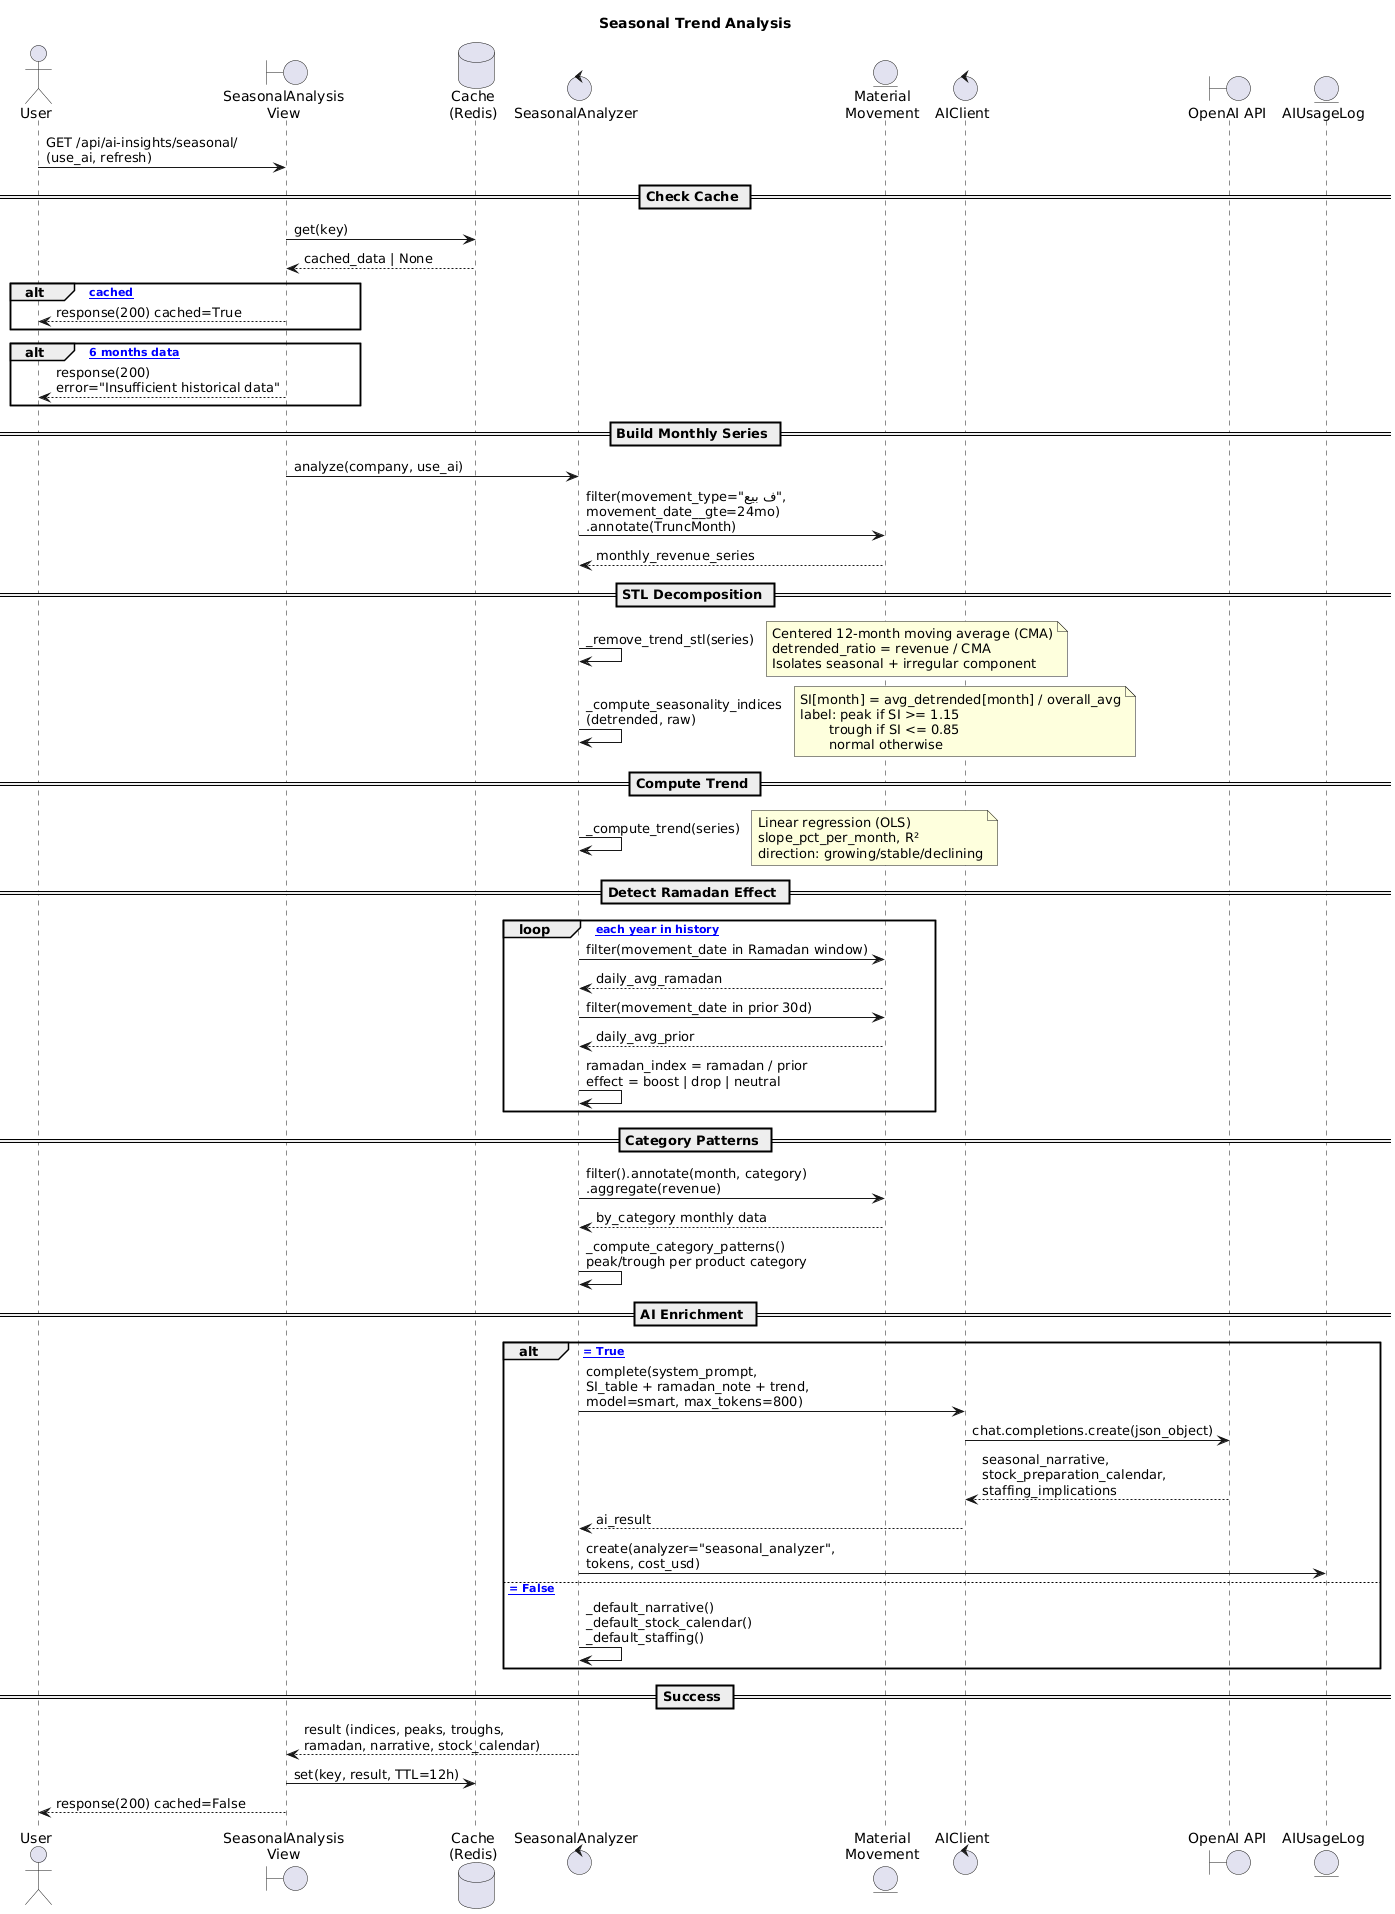

The diagram above was rendered by PlantUML. Its source (embedded in the PNG):
@startuml
title Seasonal Trend Analysis

skinparam sequenceArrowThickness 1
skinparam ParticipantPadding 12
skinparam BoxPadding 10

actor "User" as user
boundary "SeasonalAnalysis\nView" as view
database "Cache\n(Redis)" as cache
control "SeasonalAnalyzer" as analyzer
entity "Material\nMovement" as mm
control "AIClient" as ai
boundary "OpenAI API" as openai
entity "AIUsageLog" as usagelog

user -> view : GET /api/ai-insights/seasonal/\n(use_ai, refresh)

== Check Cache ==

view -> cache : get(key)
cache --> view : cached_data | None

alt [= cached]
  view --> user : response(200) cached=True
end

alt [< 6 months data]
  view --> user : response(200)\nerror="Insufficient historical data"
end

== Build Monthly Series ==

view -> analyzer : analyze(company, use_ai)
analyzer -> mm : filter(movement_type="ف بيع",\nmovement_date__gte=24mo)\n.annotate(TruncMonth)
mm --> analyzer : monthly_revenue_series

== STL Decomposition ==

analyzer -> analyzer : _remove_trend_stl(series)
note right
  Centered 12-month moving average (CMA)
  detrended_ratio = revenue / CMA
  Isolates seasonal + irregular component
end note

analyzer -> analyzer : _compute_seasonality_indices\n(detrended, raw)
note right
  SI[month] = avg_detrended[month] / overall_avg
  label: peak if SI >= 1.15
         trough if SI <= 0.85
         normal otherwise
end note

== Compute Trend ==

analyzer -> analyzer : _compute_trend(series)
note right
  Linear regression (OLS)
  slope_pct_per_month, R²
  direction: growing/stable/declining
end note

== Detect Ramadan Effect ==

loop [for each year in history]
  analyzer -> mm : filter(movement_date in Ramadan window)
  mm --> analyzer : daily_avg_ramadan
  analyzer -> mm : filter(movement_date in prior 30d)
  mm --> analyzer : daily_avg_prior
  analyzer -> analyzer : ramadan_index = ramadan / prior\neffect = boost | drop | neutral
end

== Category Patterns ==

analyzer -> mm : filter().annotate(month, category)\n.aggregate(revenue)
mm --> analyzer : by_category monthly data
analyzer -> analyzer : _compute_category_patterns()\npeak/trough per product category

== AI Enrichment ==

alt [use_ai = True]
  analyzer -> ai : complete(system_prompt,\nSI_table + ramadan_note + trend,\nmodel=smart, max_tokens=800)
  ai -> openai : chat.completions.create(json_object)
  openai --> ai : seasonal_narrative,\nstock_preparation_calendar,\nstaffing_implications
  ai --> analyzer : ai_result
  analyzer -> usagelog : create(analyzer="seasonal_analyzer",\ntokens, cost_usd)
else [use_ai = False]
  analyzer -> analyzer : _default_narrative()\n_default_stock_calendar()\n_default_staffing()
end

== Success ==

analyzer --> view : result (indices, peaks, troughs,\nramadan, narrative, stock_calendar)
view -> cache : set(key, result, TTL=12h)
view --> user : response(200) cached=False
@enduml